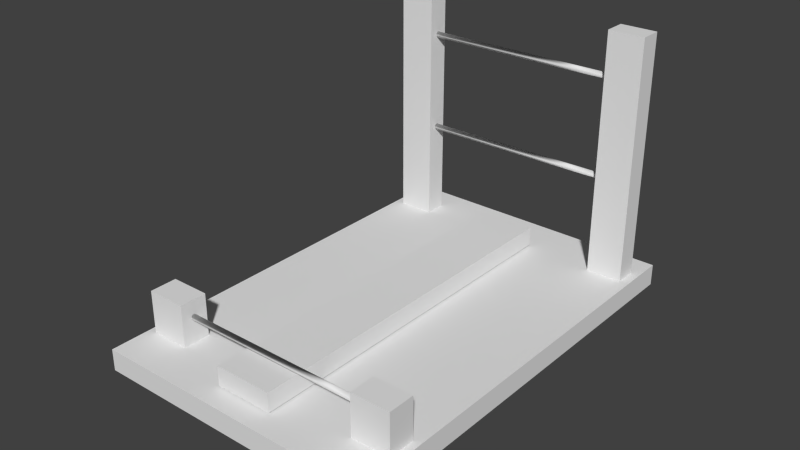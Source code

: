 # Source: Catapult.blend  (saved by Blender 2.72.0; exported with 4.5.12 LTS)
import bpy
from mathutils import Matrix  # noqa: F401  (used for matrix-valued properties, if any)

bpy.ops.wm.read_factory_settings(use_empty=True)
scene = bpy.context.scene
scene.name = 'Scene'

# ---- collections
col_collection_1 = bpy.data.collections.new('Collection 1'); scene.collection.children.link(col_collection_1)

# ---- world
world_world = bpy.data.worlds.new('World'); scene.world = world_world
world_world.color = (0.05088, 0.05088, 0.05088)
world_world.use_sun_shadow = False
world_world.sun_shadow_jitter_overblur = 0.0
world_world.cycles.sampling_method = 'MANUAL'
world_world.cycles.sample_map_resolution = 256

# ---- meshes
me_cube_001 = bpy.data.meshes.new('Cube.001')
me_cube_001.from_pydata([(5.479, -1.0, -0.004179), (5.479, 1.0, -0.004179), (7.479, 1.0, -0.004179), (7.479, -1.0, -0.004179), (5.479, -1.0, 1.996), (5.479, 1.0, 1.996), (7.479, 1.0, 1.996), (7.479, -1.0, 1.996), (0.0, -35.99, -0.08501), (0.0, 3.508, -0.08501), (7.967, 3.508, -0.08501), (7.967, -35.99, -0.08501), (0.0, -35.99, 0.08501), (0.0, 3.508, 0.08501), (7.967, 3.508, 0.08501), (7.967, -35.99, 0.08501), (5.373, -32.17, -0.01158), (5.373, -29.69, -0.01158), (7.557, -29.69, -0.01158), (7.557, -32.17, -0.01158), (5.373, -32.17, 0.4202), (5.373, -29.69, 0.4202), (7.557, -29.69, 0.4202), (7.557, -32.17, 0.4202)], [], [(4, 5, 1, 0), (5, 6, 2, 1), (6, 7, 3, 2), (7, 4, 0, 3), (0, 1, 2, 3), (7, 6, 5, 4), (12, 13, 9, 8), (13, 14, 10, 9), (14, 15, 11, 10), (15, 12, 8, 11), (8, 9, 10, 11), (15, 14, 13, 12), (20, 21, 17, 16), (21, 22, 18, 17), (22, 23, 19, 18), (23, 20, 16, 19), (16, 17, 18, 19), (23, 22, 21, 20)])
_uv = me_cube_001.uv_layers.new(name='UVMap')
_uv.uv.foreach_set('vector', [0.0, 0.0, 1.0, 0.0, 1.0, 1.0, 0.0, 1.0, 0.0, 0.0, 1.0, 0.0, 1.0, 1.0, 0.0, 1.0, 0.0, 0.0, 1.0, 0.0, 1.0, 1.0, 0.0, 1.0, 0.0, 0.0, 1.0, 0.0, 1.0, 1.0, 0.0, 1.0, 0.0, 0.0, 1.0, 0.0, 1.0, 1.0, 0.0, 1.0, 0.0, 0.0, 1.0, 0.0, 1.0, 1.0, 0.0, 1.0, 0.0, 0.0, 1.0, 0.0, 1.0, 1.0, 0.0, 1.0, 0.0, 0.0, 1.0, 0.0, 1.0, 1.0, 0.0, 1.0, 0.0, 0.0, 1.0, 0.0, 1.0, 1.0, 0.0, 1.0, 0.0, 0.0, 1.0, 0.0, 1.0, 1.0, 0.0, 1.0, 0.0, 0.0, 1.0, 0.0, 1.0, 1.0, 0.0, 1.0, 0.0, 0.0, 1.0, 0.0, 1.0, 1.0, 0.0, 1.0, 0.0, 0.0, 1.0, 0.0, 1.0, 1.0, 0.0, 1.0, 0.0, 0.0, 1.0, 0.0, 1.0, 1.0, 0.0, 1.0, 0.0, 0.0, 1.0, 0.0, 1.0, 1.0, 0.0, 1.0, 0.0, 0.0, 1.0, 0.0, 1.0, 1.0, 0.0, 1.0, 0.0, 0.0, 1.0, 0.0, 1.0, 1.0, 0.0, 1.0, 0.0, 0.0, 1.0, 0.0, 1.0, 1.0, 0.0, 1.0])
me_cube_001.use_remesh_preserve_volume = False
me_cube_001.use_remesh_preserve_attributes = False
me_cube_001.use_mirror_vertex_groups = False
me_cube_001.update()
me_cube = bpy.data.meshes.new('Cube')
me_cube.from_pydata([(-0.2184, -2.653, 0.08648), (-0.2184, -0.04701, 0.08648), (0.1965, -0.04701, 0.08648), (0.1965, -2.653, 0.08648), (-0.2184, -2.653, 0.2256), (-0.2184, -0.04701, 0.2256), (0.1965, -0.04701, 0.2256), (0.1965, -2.653, 0.2256)], [], [(4, 5, 1, 0), (5, 6, 2, 1), (6, 7, 3, 2), (7, 4, 0, 3), (0, 1, 2, 3), (7, 6, 5, 4)])
_uv = me_cube.uv_layers.new(name='UVMap')
_uv.uv.foreach_set('vector', [0.0, 0.0, 1.0, 0.0, 1.0, 1.0, 0.0, 1.0, 0.0, 0.0, 1.0, 0.0, 1.0, 1.0, 0.0, 1.0, 0.0, 0.0, 1.0, 0.0, 1.0, 1.0, 0.0, 1.0, 0.0, 0.0, 1.0, 0.0, 1.0, 1.0, 0.0, 1.0, 0.0, 0.0, 1.0, 0.0, 1.0, 1.0, 0.0, 1.0, 0.0, 0.0, 1.0, 0.0, 1.0, 1.0, 0.0, 1.0])
me_cube.use_remesh_preserve_volume = False
me_cube.use_remesh_preserve_attributes = False
me_cube.use_mirror_vertex_groups = False
me_cube.update()
me_cube_002 = bpy.data.meshes.new('Cube.002')
me_cube_002.from_pydata([(0.0, 3.544e-06, 0.8689), (6.555, 3.512e-06, 0.8689), (0.0, 0.05303, 0.8684), (6.555, 0.05303, 0.8684), (0.0, 0.104, 0.8671), (6.555, 0.104, 0.8671), (0.0, 0.151, 0.8649), (6.555, 0.151, 0.8649), (0.0, 0.1922, 0.862), (6.555, 0.1922, 0.862), (0.0, 0.226, 0.8584), (6.555, 0.226, 0.8584), (0.0, 0.2511, 0.8543), (6.555, 0.2511, 0.8543), (0.0, 0.2666, 0.8499), (6.555, 0.2666, 0.8499), (0.0, 0.2718, 0.8453), (6.555, 0.2718, 0.8453), (0.0, 0.2666, 0.8407), (6.555, 0.2666, 0.8407), (0.0, 0.2511, 0.8363), (6.555, 0.2511, 0.8363), (0.0, 0.226, 0.8322), (6.555, 0.226, 0.8322), (0.0, 0.1922, 0.8286), (6.555, 0.1922, 0.8286), (0.0, 0.151, 0.8257), (6.555, 0.151, 0.8257), (0.0, 0.104, 0.8235), (6.555, 0.104, 0.8235), (0.0, 0.05303, 0.8222), (6.555, 0.05303, 0.8222), (0.0, 3.544e-06, 0.8217), (6.555, 3.512e-06, 0.8217), (0.0, -0.05303, 0.8222), (6.555, -0.05303, 0.8222), (0.0, -0.104, 0.8235), (6.555, -0.104, 0.8235), (0.0, -0.151, 0.8257), (6.555, -0.151, 0.8257), (0.0, -0.1922, 0.8286), (6.555, -0.1922, 0.8286), (0.0, -0.226, 0.8322), (6.555, -0.226, 0.8322), (0.0, -0.2511, 0.8363), (6.555, -0.2511, 0.8363), (0.0, -0.2666, 0.8407), (6.555, -0.2666, 0.8407), (0.0, -0.2718, 0.8453), (6.555, -0.2718, 0.8453), (0.0, -0.2666, 0.8499), (6.555, -0.2666, 0.8499), (0.0, -0.2511, 0.8543), (6.555, -0.2511, 0.8543), (0.0, -0.226, 0.8584), (6.555, -0.226, 0.8584), (0.0, -0.1922, 0.862), (6.555, -0.1922, 0.862), (0.0, -0.151, 0.8649), (6.555, -0.151, 0.8649), (0.0, -0.104, 0.8671), (6.555, -0.104, 0.8671), (0.0, -0.05303, 0.8684), (6.555, -0.05303, 0.8684), (0.0, 3.544e-06, 1.652), (6.555, 3.512e-06, 1.652), (0.0, 0.05303, 1.652), (6.555, 0.05303, 1.652), (0.0, 0.104, 1.65), (6.555, 0.104, 1.65), (0.0, 0.151, 1.648), (6.555, 0.151, 1.648), (0.0, 0.1922, 1.645), (6.555, 0.1922, 1.645), (0.0, 0.226, 1.642), (6.555, 0.226, 1.642), (0.0, 0.2511, 1.638), (6.555, 0.2511, 1.638), (0.0, 0.2666, 1.633), (6.555, 0.2666, 1.633), (0.0, 0.2718, 1.629), (6.555, 0.2718, 1.629), (0.0, 0.2666, 1.624), (6.555, 0.2666, 1.624), (0.0, 0.2511, 1.62), (6.555, 0.2511, 1.62), (0.0, 0.226, 1.616), (6.555, 0.226, 1.616), (0.0, 0.1922, 1.612), (6.555, 0.1922, 1.612), (0.0, 0.151, 1.609), (6.555, 0.151, 1.609), (0.0, 0.104, 1.607), (6.555, 0.104, 1.607), (0.0, 0.05303, 1.606), (6.555, 0.05303, 1.606), (0.0, 3.544e-06, 1.605), (6.555, 3.512e-06, 1.605), (0.0, -0.05303, 1.606), (6.555, -0.05303, 1.606), (0.0, -0.104, 1.607), (6.555, -0.104, 1.607), (0.0, -0.151, 1.609), (6.555, -0.151, 1.609), (0.0, -0.1922, 1.612), (6.555, -0.1922, 1.612), (0.0, -0.226, 1.616), (6.555, -0.226, 1.616), (0.0, -0.2511, 1.62), (6.555, -0.2511, 1.62), (0.0, -0.2666, 1.624), (6.555, -0.2666, 1.624), (0.0, -0.2718, 1.629), (6.555, -0.2718, 1.629), (0.0, -0.2666, 1.633), (6.555, -0.2666, 1.633), (0.0, -0.2511, 1.638), (6.555, -0.2511, 1.638), (0.0, -0.226, 1.642), (6.555, -0.226, 1.642), (0.0, -0.1922, 1.645), (6.555, -0.1922, 1.645), (0.0, -0.151, 1.648), (6.555, -0.151, 1.648), (0.0, -0.104, 1.65), (6.555, -0.104, 1.65), (0.0, -0.05303, 1.652), (6.555, -0.05303, 1.652), (0.0, -31.11, -0.5204), (0.0, -31.0, 0.3083), (6.555, -31.0, 0.3083), (0.0, -30.95, 0.3078), (6.555, -30.95, 0.3078), (0.0, -30.9, 0.3065), (6.555, -30.9, 0.3065), (0.0, -30.85, 0.3043), (6.555, -30.85, 0.3043), (0.0, -30.81, 0.3014), (6.555, -30.81, 0.3014), (0.0, -30.78, 0.2978), (6.555, -30.78, 0.2978), (0.0, -30.75, 0.2937), (6.555, -30.75, 0.2937), (0.0, -30.73, 0.2893), (6.555, -30.73, 0.2893), (0.0, -30.73, 0.2847), (6.555, -30.73, 0.2847), (0.0, -30.73, 0.2801), (6.555, -30.73, 0.2801), (0.0, -30.75, 0.2757), (6.555, -30.75, 0.2757), (0.0, -30.78, 0.2716), (6.555, -30.78, 0.2716), (0.0, -30.81, 0.2681), (6.555, -30.81, 0.2681), (0.0, -30.85, 0.2651), (6.555, -30.85, 0.2651), (0.0, -30.9, 0.263), (6.555, -30.9, 0.263), (0.0, -30.95, 0.2616), (6.555, -30.95, 0.2616), (0.0, -31.0, 0.2612), (6.555, -31.0, 0.2612), (0.0, -31.05, 0.2616), (6.555, -31.05, 0.2616), (0.0, -31.11, 0.263), (6.555, -31.11, 0.263), (0.0, -31.15, 0.2651), (6.555, -31.15, 0.2651), (0.0, -31.19, 0.2681), (6.555, -31.19, 0.2681), (0.0, -31.23, 0.2716), (6.555, -31.23, 0.2716), (0.0, -31.25, 0.2757), (6.555, -31.25, 0.2757), (0.0, -31.27, 0.2801), (6.555, -31.27, 0.2801), (0.0, -31.27, 0.2847), (6.555, -31.27, 0.2847), (0.0, -31.27, 0.2893), (6.555, -31.27, 0.2893), (0.0, -31.25, 0.2937), (6.555, -31.25, 0.2937), (0.0, -31.23, 0.2978), (6.555, -31.23, 0.2978), (0.0, -31.19, 0.3014), (6.555, -31.19, 0.3014), (0.0, -31.15, 0.3043), (6.555, -31.15, 0.3043), (0.0, -31.11, 0.3065), (6.555, -31.11, 0.3065), (0.0, -31.05, 0.3078), (6.555, -31.05, 0.3078)], [], [(0, 1, 3, 2), (2, 3, 5, 4), (4, 5, 7, 6), (6, 7, 9, 8), (8, 9, 11, 10), (10, 11, 13, 12), (12, 13, 15, 14), (14, 15, 17, 16), (16, 17, 19, 18), (18, 19, 21, 20), (20, 21, 23, 22), (22, 23, 25, 24), (24, 25, 27, 26), (26, 27, 29, 28), (28, 29, 31, 30), (30, 31, 33, 32), (32, 33, 35, 34), (34, 35, 37, 36), (36, 37, 39, 38), (38, 39, 41, 40), (40, 41, 43, 42), (42, 43, 45, 44), (44, 45, 47, 46), (46, 47, 49, 48), (48, 49, 51, 50), (50, 51, 53, 52), (52, 53, 55, 54), (54, 55, 57, 56), (56, 57, 59, 58), (58, 59, 61, 60), (3, 1, 63, 61, 59, 57, 55, 53, 51, 49, 47, 45, 43, 41, 39, 37, 35, 33, 31, 29, 27, 25, 23, 21, 19, 17, 15, 13, 11, 9, 7, 5), (62, 63, 1, 0), (60, 61, 63, 62), (0, 2, 4, 6, 8, 10, 12, 14, 16, 18, 20, 22, 24, 26, 28, 30, 32, 34, 36, 38, 40, 42, 44, 46, 48, 50, 52, 54, 56, 58, 60, 62), (64, 65, 67, 66), (66, 67, 69, 68), (68, 69, 71, 70), (70, 71, 73, 72), (72, 73, 75, 74), (74, 75, 77, 76), (76, 77, 79, 78), (78, 79, 81, 80), (80, 81, 83, 82), (82, 83, 85, 84), (84, 85, 87, 86), (86, 87, 89, 88), (88, 89, 91, 90), (90, 91, 93, 92), (92, 93, 95, 94), (94, 95, 97, 96), (96, 97, 99, 98), (98, 99, 101, 100), (100, 101, 103, 102), (102, 103, 105, 104), (104, 105, 107, 106), (106, 107, 109, 108), (108, 109, 111, 110), (110, 111, 113, 112), (112, 113, 115, 114), (114, 115, 117, 116), (116, 117, 119, 118), (118, 119, 121, 120), (120, 121, 123, 122), (122, 123, 125, 124), (67, 65, 127, 125, 123, 121, 119, 117, 115, 113, 111, 109, 107, 105, 103, 101, 99, 97, 95, 93, 91, 89, 87, 85, 83, 81, 79, 77, 75, 73, 71, 69), (126, 127, 65, 64), (124, 125, 127, 126), (64, 66, 68, 70, 72, 74, 76, 78, 80, 82, 84, 86, 88, 90, 92, 94, 96, 98, 100, 102, 104, 106, 108, 110, 112, 114, 116, 118, 120, 122, 124, 126), (129, 130, 132, 131), (131, 132, 134, 133), (133, 134, 136, 135), (135, 136, 138, 137), (137, 138, 140, 139), (139, 140, 142, 141), (141, 142, 144, 143), (143, 144, 146, 145), (145, 146, 148, 147), (147, 148, 150, 149), (149, 150, 152, 151), (151, 152, 154, 153), (153, 154, 156, 155), (155, 156, 158, 157), (157, 158, 160, 159), (159, 160, 162, 161), (161, 162, 164, 163), (163, 164, 166, 165), (165, 166, 168, 167), (167, 168, 170, 169), (169, 170, 172, 171), (171, 172, 174, 173), (173, 174, 176, 175), (175, 176, 178, 177), (177, 178, 180, 179), (179, 180, 182, 181), (181, 182, 184, 183), (183, 184, 186, 185), (185, 186, 188, 187), (187, 188, 190, 189), (132, 130, 192, 190, 188, 186, 184, 182, 180, 178, 176, 174, 172, 170, 168, 166, 164, 162, 160, 158, 156, 154, 152, 150, 148, 146, 144, 142, 140, 138, 136, 134), (191, 192, 130, 129), (189, 190, 192, 191), (129, 131, 133, 135, 137, 139, 141, 143, 145, 147, 149, 151, 153, 155, 157, 159, 161, 163, 165, 167, 169, 171, 173, 175, 177, 179, 181, 183, 185, 187, 189, 191)])
me_cube_002.polygons.foreach_set('use_smooth', [True] * 102)
me_cube_002.use_remesh_preserve_volume = False
me_cube_002.use_remesh_preserve_attributes = False
me_cube_002.use_mirror_vertex_groups = False
me_cube_002.update()

# ---- objects
ob_cube_002 = bpy.data.objects.new('Cube.002', me_cube_001)
ob_cube_001 = bpy.data.objects.new('Cube.001', me_cube)
ob_cube = bpy.data.objects.new('Cube', me_cube_002)

# ---- transforms, parenting, visibility, modifiers, constraints
ob_cube_002.location = (0.0, 0.0, -1.192e-07)
ob_cube_002.scale = (0.128, 0.07803, 0.9003)
ob_cube_002.lineart.crease_threshold = 0.0
_vg = ob_cube_002.vertex_groups.new(name='BottomRung')
_vg = ob_cube_002.vertex_groups.new(name='TopRung')
_vg = ob_cube_002.vertex_groups.new(name='BackRung')
_m = ob_cube_002.modifiers.new('Mirror', 'MIRROR')
_m.use_clip = True
ob_cube_001.location = (0.0, 0.0, 0.0)
ob_cube_001.lineart.crease_threshold = 0.0
ob_cube.location = (0.0, 0.0, -1.192e-07)
ob_cube.scale = (0.128, 0.07803, 0.9003)
ob_cube.lineart.crease_threshold = 0.0
_vg = ob_cube.vertex_groups.new(name='BottomRung')
_vg = ob_cube.vertex_groups.new(name='TopRung')
_vg = ob_cube.vertex_groups.new(name='BackRung')
_m = ob_cube.modifiers.new('Mirror', 'MIRROR')
_m.use_clip = True

# ---- collection membership
col_collection_1.objects.link(ob_cube_002)
col_collection_1.objects.link(ob_cube_001)
col_collection_1.objects.link(ob_cube)

# ---- scene / render settings (as saved in the file)
scene.frame_start = 1; scene.frame_end = 250; scene.frame_set(1)
scene.render.engine = 'BLENDER_EEVEE_NEXT'
scene.render.resolution_percentage = 50
scene.render.dither_intensity = 0.0
scene.cycles.use_denoising = False
scene.cycles.samples = 10
scene.cycles.sampling_pattern = 'TABULATED_SOBOL'
scene.cycles.light_sampling_threshold = 0.0
scene.cycles.use_adaptive_sampling = False
scene.cycles.use_light_tree = False
scene.cycles.blur_glossy = 0.0
scene.cycles.pixel_filter_type = 'GAUSSIAN'
scene.cycles.sample_clamp_indirect = 0.0
scene.view_settings.view_transform = 'Standard'
bpy.context.view_layer.update()

# ---- added for rendering (the .blend has no active camera and no usable light): camera, sun
cam_auto = bpy.data.cameras.new('AutoCamera')
cam_auto.lens = 50.0
cam_auto.sensor_width = 36.0
cam_auto.clip_end = 1000.0
ob_auto_camera = bpy.data.objects.new('AutoCamera', cam_auto)
scene.collection.objects.link(ob_auto_camera)
ob_auto_camera.location = (4.01027, -6.07943, 3.87235)
ob_auto_camera.rotation_euler = (1.09748, -7.21219e-08, 0.694738)
scene.camera = ob_auto_camera
light_auto_sun = bpy.data.lights.new('AutoSun', 'SUN')
light_auto_sun.energy = 3.0
light_auto_sun.angle = 0.0523599
ob_auto_sun = bpy.data.objects.new('AutoSun', light_auto_sun)
scene.collection.objects.link(ob_auto_sun)
ob_auto_sun.rotation_euler = (0.872665, 0.174533, 0.523599)
bpy.context.view_layer.update()
